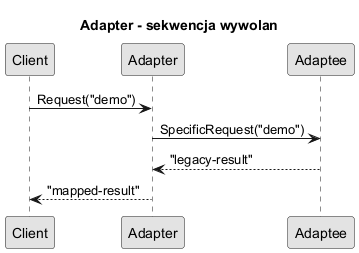

The diagram above was rendered by PlantUML. Its source (embedded in the PNG):
@startuml adapter_sequence
skinparam shadowing false
skinparam monochrome true

title Adapter - sekwencja wywolan

participant Client
participant Adapter
participant Adaptee

Client -> Adapter: Request("demo")
Adapter -> Adaptee: SpecificRequest("demo")
Adaptee --> Adapter: "legacy-result"
Adapter --> Client: "mapped-result"
@enduml